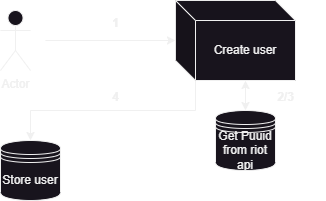

The diagram above was exported from draw.io. Its source (the exported page's mxGraphModel, read from the mxfile embedded in the PNG):
<mxGraphModel dx="780" dy="496" grid="1" gridSize="10" guides="1" tooltips="1" connect="1" arrows="1" fold="1" page="1" pageScale="1" pageWidth="827" pageHeight="1169" math="0" shadow="0">
  <root>
    <mxCell id="WIyWlLk6GJQsqaUBKTNV-0" />
    <mxCell id="WIyWlLk6GJQsqaUBKTNV-1" parent="WIyWlLk6GJQsqaUBKTNV-0" />
    <mxCell id="hak3TevOIR2K7441Awrj-30" value="Store user" style="shape=datastore;whiteSpace=wrap;html=1;" parent="WIyWlLk6GJQsqaUBKTNV-1" vertex="1">
      <mxGeometry x="155" y="280" width="60" height="60" as="geometry" />
    </mxCell>
    <mxCell id="hak3TevOIR2K7441Awrj-31" value="Get Puuid from riot api" style="shape=datastore;whiteSpace=wrap;html=1;" parent="WIyWlLk6GJQsqaUBKTNV-1" vertex="1">
      <mxGeometry x="370" y="250" width="60" height="60" as="geometry" />
    </mxCell>
    <mxCell id="hak3TevOIR2K7441Awrj-33" value="Actor" style="shape=umlActor;verticalLabelPosition=bottom;verticalAlign=top;html=1;outlineConnect=0;" parent="WIyWlLk6GJQsqaUBKTNV-1" vertex="1">
      <mxGeometry x="155" y="150" width="30" height="60" as="geometry" />
    </mxCell>
    <mxCell id="hak3TevOIR2K7441Awrj-40" style="edgeStyle=orthogonalEdgeStyle;rounded=0;orthogonalLoop=1;jettySize=auto;html=1;exitX=0;exitY=0;exitDx=20;exitDy=80;exitPerimeter=0;entryX=0.5;entryY=0;entryDx=0;entryDy=0;" parent="WIyWlLk6GJQsqaUBKTNV-1" source="hak3TevOIR2K7441Awrj-34" target="hak3TevOIR2K7441Awrj-30" edge="1">
      <mxGeometry relative="1" as="geometry" />
    </mxCell>
    <mxCell id="hak3TevOIR2K7441Awrj-34" value="Create user" style="shape=cube;whiteSpace=wrap;html=1;boundedLbl=1;backgroundOutline=1;darkOpacity=0.05;darkOpacity2=0.1;" parent="WIyWlLk6GJQsqaUBKTNV-1" vertex="1">
      <mxGeometry x="330" y="140" width="120" height="80" as="geometry" />
    </mxCell>
    <mxCell id="hak3TevOIR2K7441Awrj-35" value="" style="endArrow=classic;html=1;rounded=0;entryX=0;entryY=0.5;entryDx=0;entryDy=0;entryPerimeter=0;" parent="WIyWlLk6GJQsqaUBKTNV-1" target="hak3TevOIR2K7441Awrj-34" edge="1">
      <mxGeometry width="50" height="50" relative="1" as="geometry">
        <mxPoint x="200" y="180" as="sourcePoint" />
        <mxPoint x="340" y="300" as="targetPoint" />
      </mxGeometry>
    </mxCell>
    <mxCell id="hak3TevOIR2K7441Awrj-39" value="" style="endArrow=classic;startArrow=classic;html=1;rounded=0;exitX=0.5;exitY=0;exitDx=0;exitDy=0;entryX=0;entryY=0;entryDx=70;entryDy=80;entryPerimeter=0;" parent="WIyWlLk6GJQsqaUBKTNV-1" source="hak3TevOIR2K7441Awrj-31" target="hak3TevOIR2K7441Awrj-34" edge="1">
      <mxGeometry width="50" height="50" relative="1" as="geometry">
        <mxPoint x="364" y="270" as="sourcePoint" />
        <mxPoint x="414" y="220" as="targetPoint" />
      </mxGeometry>
    </mxCell>
    <mxCell id="hak3TevOIR2K7441Awrj-41" value="1" style="text;align=center;fontStyle=1;verticalAlign=middle;spacingLeft=3;spacingRight=3;strokeColor=none;rotatable=0;points=[[0,0.5],[1,0.5]];portConstraint=eastwest;html=1;" parent="WIyWlLk6GJQsqaUBKTNV-1" vertex="1">
      <mxGeometry x="230" y="150" width="80" height="26" as="geometry" />
    </mxCell>
    <mxCell id="hak3TevOIR2K7441Awrj-42" value="2/3" style="text;align=center;fontStyle=1;verticalAlign=middle;spacingLeft=3;spacingRight=3;strokeColor=none;rotatable=0;points=[[0,0.5],[1,0.5]];portConstraint=eastwest;html=1;" parent="WIyWlLk6GJQsqaUBKTNV-1" vertex="1">
      <mxGeometry x="400" y="224" width="80" height="26" as="geometry" />
    </mxCell>
    <mxCell id="hak3TevOIR2K7441Awrj-43" value="4" style="text;align=center;fontStyle=1;verticalAlign=middle;spacingLeft=3;spacingRight=3;strokeColor=none;rotatable=0;points=[[0,0.5],[1,0.5]];portConstraint=eastwest;html=1;" parent="WIyWlLk6GJQsqaUBKTNV-1" vertex="1">
      <mxGeometry x="230" y="224" width="80" height="26" as="geometry" />
    </mxCell>
  </root>
</mxGraphModel>